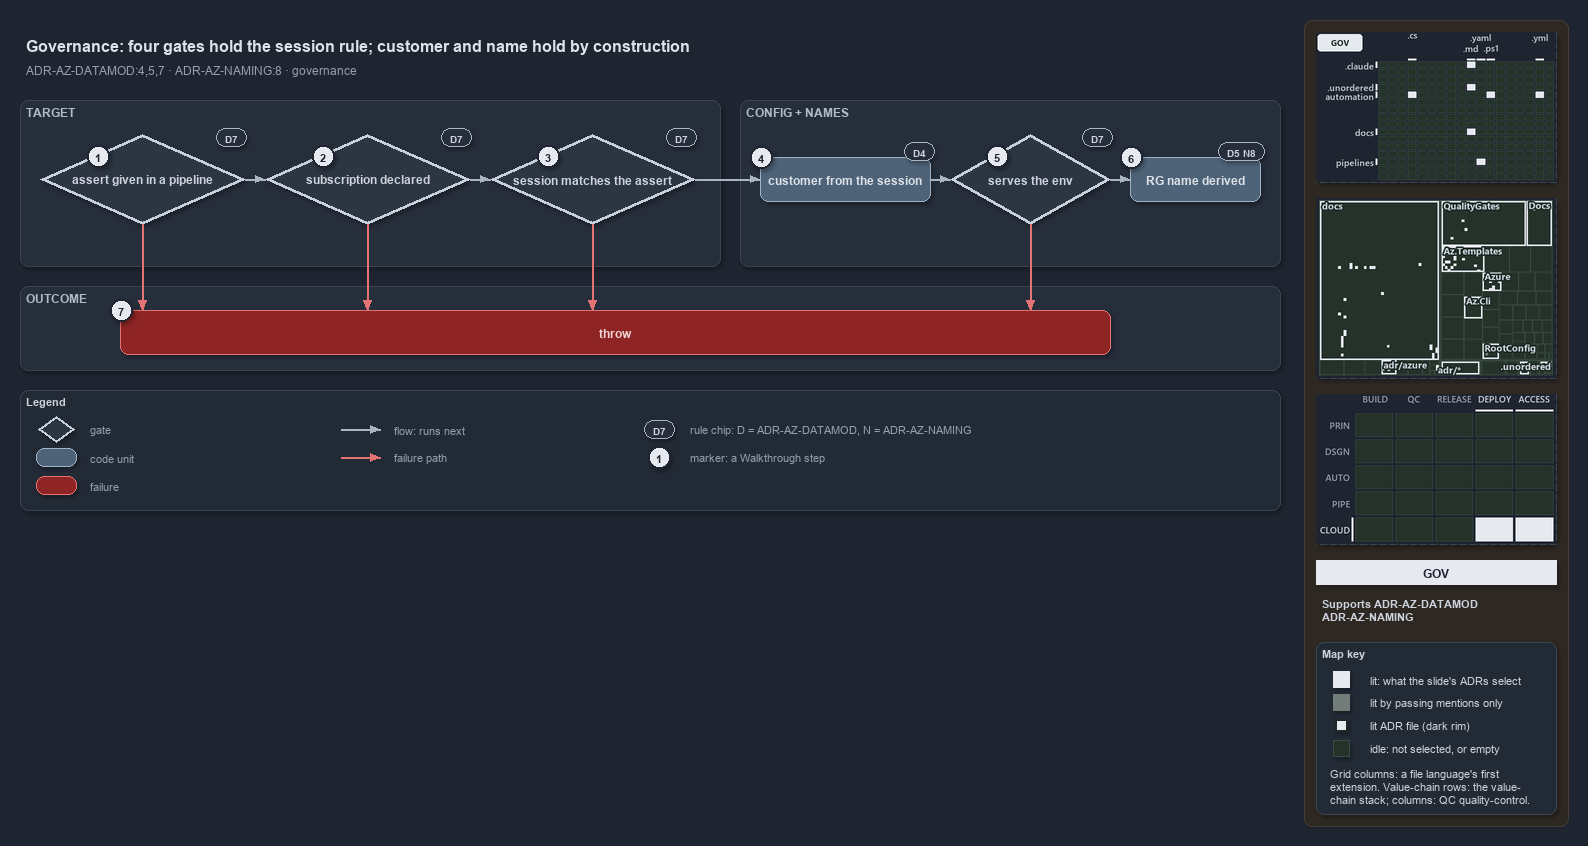

The diagram above was exported from draw.io. Its source (the exported page's mxGraphModel, read from the mxfile embedded in the PNG):
<mxGraphModel dx="1024" dy="768" grid="0" gridSize="10" guides="1" tooltips="1" connect="1" arrows="1" fold="1" page="1" pageScale="1" pageWidth="1572" pageHeight="640" background="#1E2430" math="0" shadow="1">
  <root>
    <mxCell id="0" />
    <mxCell id="1" parent="0" />
    <mxCell id="sidebar-bg" value="" style="rounded=1;arcSize=2;html=1;fillColor=#2E2823;strokeColor=#453C33;shadow=0;" vertex="1" parent="1">
      <mxGeometry x="1304" y="4" width="264" height="806" as="geometry" />
    </mxCell>
    <mxCell id="title" value="Governance: four gates hold the session rule; customer and name hold by construction" style="text;html=1;align=left;verticalAlign=middle;fontSize=16;fontStyle=1;fontColor=#DDE2E9;" vertex="1" parent="1">
      <mxGeometry x="20" y="14" width="1260" height="30" as="geometry" />
    </mxCell>
    <mxCell id="subtitle" value="ADR-AZ-DATAMOD:4,5,7 &amp;#183; ADR-AZ-NAMING:8 &amp;#183; governance" style="text;html=1;align=left;verticalAlign=middle;fontSize=12;fontColor=#949FAE;" vertex="1" parent="1">
      <mxGeometry x="20" y="44" width="1240" height="20" as="geometry" />
    </mxCell>
    <mxCell id="band-target" value="TARGET" style="rounded=1;html=1;arcSize=3;fillColor=#262E3B;strokeColor=#3A4555;verticalAlign=top;align=left;spacingLeft=8;fontStyle=1;fontSize=12;fontColor=#B0BAC7;" vertex="1" parent="1">
      <mxGeometry x="20" y="84" width="700" height="166" as="geometry" />
    </mxCell>
    <mxCell id="band-config" value="CONFIG + NAMES" style="rounded=1;html=1;arcSize=3;fillColor=#262E3B;strokeColor=#3A4555;verticalAlign=top;align=left;spacingLeft=8;fontStyle=1;fontSize=12;fontColor=#B0BAC7;" vertex="1" parent="1">
      <mxGeometry x="740" y="84" width="540" height="166" as="geometry" />
    </mxCell>
    <mxCell id="band-outcome" value="OUTCOME" style="rounded=1;html=1;arcSize=3;fillColor=#262E3B;strokeColor=#3A4555;verticalAlign=top;align=left;spacingLeft=8;fontStyle=1;fontSize=12;fontColor=#B0BAC7;" vertex="1" parent="1">
      <mxGeometry x="20" y="270" width="1260" height="84" as="geometry" />
    </mxCell>
    <mxCell id="g-assert-given" value="&lt;b&gt;assert given in a pipeline&lt;/b&gt;" style="rhombus;whiteSpace=wrap;html=1;fillColor=#2C3542;strokeColor=#C7D0DB;strokeWidth=3;fontColor=#CDD3DC;fontSize=12;" vertex="1" parent="1">
      <mxGeometry x="40" y="118" width="205" height="90" as="geometry" />
    </mxCell>
    <mxCell id="g-declared" value="&lt;b&gt;subscription declared&lt;/b&gt;" style="rhombus;whiteSpace=wrap;html=1;fillColor=#2C3542;strokeColor=#C7D0DB;strokeWidth=3;fontColor=#CDD3DC;fontSize=12;" vertex="1" parent="1">
      <mxGeometry x="265" y="118" width="205" height="90" as="geometry" />
    </mxCell>
    <mxCell id="g-matches" value="&lt;b&gt;session matches the assert&lt;/b&gt;" style="rhombus;whiteSpace=wrap;html=1;fillColor=#2C3542;strokeColor=#C7D0DB;strokeWidth=3;fontColor=#CDD3DC;fontSize=12;" vertex="1" parent="1">
      <mxGeometry x="490" y="118" width="205" height="90" as="geometry" />
    </mxCell>
    <mxCell id="g-customer" value="&lt;b&gt;customer from the session&lt;/b&gt;" style="rounded=1;whiteSpace=wrap;html=1;arcSize=20;fillColor=#4E6378;strokeColor=#9FB3C8;fontColor=#DDE2E9;fontSize=12;" vertex="1" parent="1">
      <mxGeometry x="760" y="141" width="170" height="44" as="geometry" />
    </mxCell>
    <mxCell id="g-serves" value="&lt;b&gt;serves the env&lt;/b&gt;" style="rhombus;whiteSpace=wrap;html=1;fillColor=#2C3542;strokeColor=#C7D0DB;strokeWidth=3;fontColor=#CDD3DC;fontSize=12;" vertex="1" parent="1">
      <mxGeometry x="950" y="118" width="160" height="90" as="geometry" />
    </mxCell>
    <mxCell id="g-rg" value="&lt;b&gt;RG name derived&lt;/b&gt;" style="rounded=1;whiteSpace=wrap;html=1;arcSize=20;fillColor=#4E6378;strokeColor=#9FB3C8;fontColor=#DDE2E9;fontSize=12;" vertex="1" parent="1">
      <mxGeometry x="1130" y="141" width="130" height="44" as="geometry" />
    </mxCell>
    <mxCell id="g-throw" value="&lt;b&gt;throw&lt;/b&gt;" style="rounded=1;whiteSpace=wrap;html=1;arcSize=20;fillColor=#8E2424;strokeColor=#E57373;fontColor=#EFD4D4;fontSize=12;" vertex="1" parent="1">
      <mxGeometry x="120" y="294" width="990" height="44" as="geometry" />
    </mxCell>
    <mxCell id="port-throw-1" value="" style="text;html=1;strokeColor=none;fillColor=none;" vertex="1" parent="1">
      <mxGeometry x="142" y="294" width="1" height="1" as="geometry" />
    </mxCell>
    <mxCell id="port-throw-2" value="" style="text;html=1;strokeColor=none;fillColor=none;" vertex="1" parent="1">
      <mxGeometry x="367" y="294" width="1" height="1" as="geometry" />
    </mxCell>
    <mxCell id="port-throw-3" value="" style="text;html=1;strokeColor=none;fillColor=none;" vertex="1" parent="1">
      <mxGeometry x="592" y="294" width="1" height="1" as="geometry" />
    </mxCell>
    <mxCell id="port-throw-4" value="" style="text;html=1;strokeColor=none;fillColor=none;" vertex="1" parent="1">
      <mxGeometry x="1030" y="294" width="1" height="1" as="geometry" />
    </mxCell>
    <mxCell id="e-given-declared" value="" style="edgeStyle=orthogonalEdgeStyle;rounded=1;html=1;fontSize=10;fontColor=#CDD3DC;endArrow=block;strokeColor=#AAB4C3;shadow=0;" edge="1" parent="1" source="g-assert-given" target="g-declared">
      <mxGeometry relative="1" as="geometry" />
    </mxCell>
    <mxCell id="e-declared-matches" value="" style="edgeStyle=orthogonalEdgeStyle;rounded=1;html=1;fontSize=10;fontColor=#CDD3DC;endArrow=block;strokeColor=#AAB4C3;shadow=0;" edge="1" parent="1" source="g-declared" target="g-matches">
      <mxGeometry relative="1" as="geometry" />
    </mxCell>
    <mxCell id="e-matches-customer" value="" style="edgeStyle=orthogonalEdgeStyle;rounded=1;html=1;fontSize=10;fontColor=#CDD3DC;endArrow=block;strokeColor=#AAB4C3;shadow=0;" edge="1" parent="1" source="g-matches" target="g-customer">
      <mxGeometry relative="1" as="geometry" />
    </mxCell>
    <mxCell id="e-customer-serves" value="" style="edgeStyle=orthogonalEdgeStyle;rounded=1;html=1;fontSize=10;fontColor=#CDD3DC;endArrow=block;strokeColor=#AAB4C3;shadow=0;" edge="1" parent="1" source="g-customer" target="g-serves">
      <mxGeometry relative="1" as="geometry" />
    </mxCell>
    <mxCell id="e-serves-rg" value="" style="edgeStyle=orthogonalEdgeStyle;rounded=1;html=1;fontSize=10;fontColor=#CDD3DC;endArrow=block;strokeColor=#AAB4C3;shadow=0;" edge="1" parent="1" source="g-serves" target="g-rg">
      <mxGeometry relative="1" as="geometry" />
    </mxCell>
    <mxCell id="e-given-throw" value="" style="edgeStyle=orthogonalEdgeStyle;rounded=1;html=1;fontSize=10;endArrow=block;strokeColor=#E57373;shadow=0;fontColor=#CDD3DC;" edge="1" parent="1" source="g-assert-given" target="port-throw-1">
      <mxGeometry relative="1" as="geometry" />
    </mxCell>
    <mxCell id="e-declared-throw" value="" style="edgeStyle=orthogonalEdgeStyle;rounded=1;html=1;fontSize=10;endArrow=block;strokeColor=#E57373;shadow=0;fontColor=#CDD3DC;" edge="1" parent="1" source="g-declared" target="port-throw-2">
      <mxGeometry relative="1" as="geometry" />
    </mxCell>
    <mxCell id="e-matches-throw" value="" style="edgeStyle=orthogonalEdgeStyle;rounded=1;html=1;fontSize=10;endArrow=block;strokeColor=#E57373;shadow=0;fontColor=#CDD3DC;" edge="1" parent="1" source="g-matches" target="port-throw-3">
      <mxGeometry relative="1" as="geometry" />
    </mxCell>
    <mxCell id="e-serves-throw" value="" style="edgeStyle=orthogonalEdgeStyle;rounded=1;html=1;fontSize=10;endArrow=block;strokeColor=#E57373;shadow=0;fontColor=#CDD3DC;" edge="1" parent="1" source="g-serves" target="port-throw-4">
      <mxGeometry relative="1" as="geometry" />
    </mxCell>
    <mxCell id="chip-given" value="D7" style="rounded=1;arcSize=50;whiteSpace=wrap;html=1;fillColor=#262E3B;strokeColor=#AAB4C3;fontColor=#CDD3DC;fontStyle=1;fontSize=10.5;" vertex="1" parent="1">
      <mxGeometry x="216" y="112" width="30" height="18" as="geometry" />
    </mxCell>
    <mxCell id="chip-declared" value="D7" style="rounded=1;arcSize=50;whiteSpace=wrap;html=1;fillColor=#262E3B;strokeColor=#AAB4C3;fontColor=#CDD3DC;fontStyle=1;fontSize=10.5;" vertex="1" parent="1">
      <mxGeometry x="441" y="112" width="30" height="18" as="geometry" />
    </mxCell>
    <mxCell id="chip-matches" value="D7" style="rounded=1;arcSize=50;whiteSpace=wrap;html=1;fillColor=#262E3B;strokeColor=#AAB4C3;fontColor=#CDD3DC;fontStyle=1;fontSize=10.5;" vertex="1" parent="1">
      <mxGeometry x="666" y="112" width="30" height="18" as="geometry" />
    </mxCell>
    <mxCell id="chip-customer" value="D4" style="rounded=1;arcSize=50;whiteSpace=wrap;html=1;fillColor=#262E3B;strokeColor=#AAB4C3;fontColor=#CDD3DC;fontStyle=1;fontSize=10.5;" vertex="1" parent="1">
      <mxGeometry x="904" y="126" width="30" height="18" as="geometry" />
    </mxCell>
    <mxCell id="chip-serves" value="D7" style="rounded=1;arcSize=50;whiteSpace=wrap;html=1;fillColor=#262E3B;strokeColor=#AAB4C3;fontColor=#CDD3DC;fontStyle=1;fontSize=10.5;" vertex="1" parent="1">
      <mxGeometry x="1082" y="112" width="30" height="18" as="geometry" />
    </mxCell>
    <mxCell id="chip-rg" value="D5 N8" style="rounded=1;arcSize=50;whiteSpace=wrap;html=1;fillColor=#262E3B;strokeColor=#AAB4C3;fontColor=#CDD3DC;fontStyle=1;fontSize=10.5;" vertex="1" parent="1">
      <mxGeometry x="1218" y="126" width="46" height="18" as="geometry" />
    </mxCell>
    <mxCell id="mark-1" value="1" style="ellipse;html=1;fillColor=#E6EAF0;strokeColor=#1E2430;strokeWidth=2;fontColor=#1E2430;fontStyle=1;fontSize=11;" vertex="1" parent="1">
      <mxGeometry x="87" y="129" width="22" height="22" as="geometry" />
    </mxCell>
    <mxCell id="mark-2" value="2" style="ellipse;html=1;fillColor=#E6EAF0;strokeColor=#1E2430;strokeWidth=2;fontColor=#1E2430;fontStyle=1;fontSize=11;" vertex="1" parent="1">
      <mxGeometry x="312" y="129" width="22" height="22" as="geometry" />
    </mxCell>
    <mxCell id="mark-3" value="3" style="ellipse;html=1;fillColor=#E6EAF0;strokeColor=#1E2430;strokeWidth=2;fontColor=#1E2430;fontStyle=1;fontSize=11;" vertex="1" parent="1">
      <mxGeometry x="537" y="129" width="22" height="22" as="geometry" />
    </mxCell>
    <mxCell id="mark-4" value="4" style="ellipse;html=1;fillColor=#E6EAF0;strokeColor=#1E2430;strokeWidth=2;fontColor=#1E2430;fontStyle=1;fontSize=11;" vertex="1" parent="1">
      <mxGeometry x="750" y="130" width="22" height="22" as="geometry" />
    </mxCell>
    <mxCell id="mark-5" value="5" style="ellipse;html=1;fillColor=#E6EAF0;strokeColor=#1E2430;strokeWidth=2;fontColor=#1E2430;fontStyle=1;fontSize=11;" vertex="1" parent="1">
      <mxGeometry x="986" y="129" width="22" height="22" as="geometry" />
    </mxCell>
    <mxCell id="mark-6" value="6" style="ellipse;html=1;fillColor=#E6EAF0;strokeColor=#1E2430;strokeWidth=2;fontColor=#1E2430;fontStyle=1;fontSize=11;" vertex="1" parent="1">
      <mxGeometry x="1120" y="130" width="22" height="22" as="geometry" />
    </mxCell>
    <mxCell id="mark-7" value="7" style="ellipse;html=1;fillColor=#E6EAF0;strokeColor=#1E2430;strokeWidth=2;fontColor=#1E2430;fontStyle=1;fontSize=11;" vertex="1" parent="1">
      <mxGeometry x="110" y="283" width="22" height="22" as="geometry" />
    </mxCell>
    <mxCell id="legend" value="&lt;b&gt;Legend&lt;/b&gt;" style="rounded=1;whiteSpace=wrap;html=1;arcSize=6;fillColor=#222A36;strokeColor=#3A4555;align=left;verticalAlign=top;spacing=8;fontSize=11;fontColor=#CDD3DC;" vertex="1" parent="1">
      <mxGeometry x="20" y="374" width="1260" height="120" as="geometry" />
    </mxCell>
    <mxCell id="lg-gate" value="" style="rhombus;html=1;fillColor=#2C3542;strokeColor=#C7D0DB;strokeWidth=2;fontColor=#CDD3DC;" vertex="1" parent="1">
      <mxGeometry x="38" y="400" width="36" height="26" as="geometry" />
    </mxCell>
    <mxCell id="lg-gate-t" value="gate" style="text;html=1;align=left;verticalAlign=middle;fontSize=11;fontColor=#949FAE;" vertex="1" parent="1">
      <mxGeometry x="84" y="403" width="200" height="20" as="geometry" />
    </mxCell>
    <mxCell id="lg-code" value="" style="rounded=1;html=1;arcSize=20;fillColor=#4E6378;strokeColor=#9FB3C8;" vertex="1" parent="1">
      <mxGeometry x="36" y="432" width="40" height="18" as="geometry" />
    </mxCell>
    <mxCell id="lg-code-t" value="code unit" style="text;html=1;align=left;verticalAlign=middle;fontSize=11;fontColor=#949FAE;" vertex="1" parent="1">
      <mxGeometry x="84" y="431" width="200" height="20" as="geometry" />
    </mxCell>
    <mxCell id="lg-failure" value="" style="rounded=1;html=1;arcSize=20;fillColor=#8E2424;strokeColor=#E57373;" vertex="1" parent="1">
      <mxGeometry x="36" y="460" width="40" height="18" as="geometry" />
    </mxCell>
    <mxCell id="lg-failure-t" value="failure" style="text;html=1;align=left;verticalAlign=middle;fontSize=11;fontColor=#949FAE;" vertex="1" parent="1">
      <mxGeometry x="84" y="459" width="200" height="20" as="geometry" />
    </mxCell>
    <mxCell id="lg-flow-a" value="" style="text;html=1;strokeColor=none;fillColor=none;" vertex="1" parent="1">
      <mxGeometry x="340" y="413" width="1" height="1" as="geometry" />
    </mxCell>
    <mxCell id="lg-flow-b" value="" style="text;html=1;strokeColor=none;fillColor=none;" vertex="1" parent="1">
      <mxGeometry x="380" y="413" width="1" height="1" as="geometry" />
    </mxCell>
    <mxCell id="lg-flow" value="" style="edgeStyle=orthogonalEdgeStyle;rounded=1;html=1;endArrow=block;strokeColor=#AAB4C3;shadow=0;fontColor=#CDD3DC;" edge="1" parent="1" source="lg-flow-a" target="lg-flow-b">
      <mxGeometry relative="1" as="geometry" />
    </mxCell>
    <mxCell id="lg-flow-t" value="flow: runs next" style="text;html=1;align=left;verticalAlign=middle;fontSize=11;fontColor=#949FAE;" vertex="1" parent="1">
      <mxGeometry x="388" y="403" width="220" height="20" as="geometry" />
    </mxCell>
    <mxCell id="lg-fail-a" value="" style="text;html=1;strokeColor=none;fillColor=none;" vertex="1" parent="1">
      <mxGeometry x="340" y="441" width="1" height="1" as="geometry" />
    </mxCell>
    <mxCell id="lg-fail-b" value="" style="text;html=1;strokeColor=none;fillColor=none;" vertex="1" parent="1">
      <mxGeometry x="380" y="441" width="1" height="1" as="geometry" />
    </mxCell>
    <mxCell id="lg-fail" value="" style="edgeStyle=orthogonalEdgeStyle;rounded=1;html=1;endArrow=block;strokeColor=#E57373;shadow=0;fontColor=#CDD3DC;" edge="1" parent="1" source="lg-fail-a" target="lg-fail-b">
      <mxGeometry relative="1" as="geometry" />
    </mxCell>
    <mxCell id="lg-fail-t" value="failure path" style="text;html=1;align=left;verticalAlign=middle;fontSize=11;fontColor=#949FAE;" vertex="1" parent="1">
      <mxGeometry x="388" y="431" width="200" height="20" as="geometry" />
    </mxCell>
    <mxCell id="lg-rule" value="D7" style="rounded=1;arcSize=50;whiteSpace=wrap;html=1;fillColor=#262E3B;strokeColor=#AAB4C3;fontColor=#CDD3DC;fontStyle=1;fontSize=10.5;" vertex="1" parent="1">
      <mxGeometry x="644" y="404" width="30" height="18" as="geometry" />
    </mxCell>
    <mxCell id="lg-rule-t" value="rule chip: D = ADR-AZ-DATAMOD, N = ADR-AZ-NAMING" style="text;html=1;align=left;verticalAlign=middle;fontSize=11;fontColor=#949FAE;" vertex="1" parent="1">
      <mxGeometry x="684" y="403" width="340" height="20" as="geometry" />
    </mxCell>
    <mxCell id="lg-mark" value="1" style="ellipse;html=1;fillColor=#E6EAF0;strokeColor=#1E2430;strokeWidth=2;fontColor=#1E2430;fontStyle=1;fontSize=11;" vertex="1" parent="1">
      <mxGeometry x="648" y="430" width="22" height="22" as="geometry" />
    </mxCell>
    <mxCell id="lg-mark-t" value="marker: a Walkthrough step" style="text;html=1;align=left;verticalAlign=middle;fontSize=11;fontColor=#949FAE;" vertex="1" parent="1">
      <mxGeometry x="684" y="431" width="220" height="20" as="geometry" />
    </mxCell>
    <mxCell id="minimap-grid" value="" style="shape=image;imageAspect=0;rounded=1;arcSize=4;whiteSpace=wrap;html=1;fillColor=#262E3B;strokeColor=#3A4555;dashed=1;fontColor=#949FAE;fontSize=11;image=data:image/png,(base64 omitted: 13164 chars);" vertex="1" parent="1">
      <mxGeometry x="1316" y="16" width="240" height="150" as="geometry" />
    </mxCell>
    <mxCell id="minimap-tree" value="" style="shape=image;imageAspect=0;rounded=1;arcSize=4;whiteSpace=wrap;html=1;fillColor=#262E3B;strokeColor=#3A4555;dashed=1;fontColor=#949FAE;fontSize=11;image=data:image/png,(base64 omitted: 26344 chars);" vertex="1" parent="1">
      <mxGeometry x="1316" y="182" width="240" height="180" as="geometry" />
    </mxCell>
    <mxCell id="minimap-chain" value="" style="shape=image;imageAspect=0;rounded=1;arcSize=4;whiteSpace=wrap;html=1;fillColor=#262E3B;strokeColor=#3A4555;dashed=1;fontColor=#949FAE;fontSize=11;image=data:image/png,(base64 omitted: 13548 chars);" vertex="1" parent="1">
      <mxGeometry x="1316" y="378" width="240" height="150" as="geometry" />
    </mxCell>
    <mxCell id="lens-badge" value="GOV" style="rounded=0;whiteSpace=wrap;html=1;align=center;verticalAlign=middle;fontSize=12;fontStyle=1;fontColor=#1E2430;fillColor=#E6EAF0;strokeColor=none;" vertex="1" parent="1">
      <mxGeometry x="1316" y="544" width="240" height="24" as="geometry" />
    </mxCell>
    <mxCell id="supports" value="&lt;b&gt;Supports&lt;/b&gt; ADR-AZ-DATAMOD&lt;br&gt;ADR-AZ-NAMING" style="text;html=1;whiteSpace=wrap;align=left;verticalAlign=top;fontSize=11;fontColor=#CDD3DC;" vertex="1" parent="1">
      <mxGeometry x="1316" y="576" width="240" height="38" as="geometry" />
    </mxCell>
    <mxCell id="mapkey" value="&lt;b&gt;Map key&lt;/b&gt;" style="rounded=1;arcSize=6;whiteSpace=wrap;html=1;align=left;verticalAlign=top;fontSize=11;fontColor=#CDD3DC;fillColor=#222A36;strokeColor=#3A4555;spacingLeft=8;spacingTop=2;" vertex="1" parent="1">
      <mxGeometry x="1316" y="626" width="240" height="172" as="geometry" />
    </mxCell>
    <mxCell id="mapkey-lit" value="" style="rounded=0;html=1;fillColor=#E6EAF0;strokeColor=#E6EAF0;" vertex="1" parent="1">
      <mxGeometry x="1333.0" y="655.0" width="16" height="16" as="geometry" />
    </mxCell>
    <mxCell id="mapkey-lit-text" value="lit: what the slide's ADRs select" style="text;html=1;align=left;verticalAlign=middle;fontSize=11;fontColor=#CDD3DC;" vertex="1" parent="1">
      <mxGeometry x="1364" y="653" width="184" height="20" as="geometry" />
    </mxCell>
    <mxCell id="mapkey-touched" value="" style="rounded=0;html=1;fillColor=#727C79;strokeColor=#727C79;" vertex="1" parent="1">
      <mxGeometry x="1333.0" y="678.0" width="16" height="16" as="geometry" />
    </mxCell>
    <mxCell id="mapkey-touched-text" value="lit by passing mentions only" style="text;html=1;align=left;verticalAlign=middle;fontSize=11;fontColor=#CDD3DC;" vertex="1" parent="1">
      <mxGeometry x="1364" y="676" width="184" height="20" as="geometry" />
    </mxCell>
    <mxCell id="mapkey-adr" value="" style="rounded=0;html=1;fillColor=#E6EAF0;strokeColor=#1C2A24;strokeWidth=2;" vertex="1" parent="1">
      <mxGeometry x="1335.0" y="703.0" width="12" height="12" as="geometry" />
    </mxCell>
    <mxCell id="mapkey-adr-text" value="lit ADR file (dark rim)" style="text;html=1;align=left;verticalAlign=middle;fontSize=11;fontColor=#CDD3DC;" vertex="1" parent="1">
      <mxGeometry x="1364" y="699" width="184" height="20" as="geometry" />
    </mxCell>
    <mxCell id="mapkey-idle" value="" style="rounded=0;html=1;fillColor=#243229;strokeColor=#3B4D43;" vertex="1" parent="1">
      <mxGeometry x="1333.0" y="724.0" width="16" height="16" as="geometry" />
    </mxCell>
    <mxCell id="mapkey-idle-text" value="idle: not selected, or empty" style="text;html=1;align=left;verticalAlign=middle;fontSize=11;fontColor=#CDD3DC;" vertex="1" parent="1">
      <mxGeometry x="1364" y="722" width="184" height="20" as="geometry" />
    </mxCell>
    <mxCell id="mapkey-codes" value="Grid columns: a file language's first&lt;br&gt;extension. Value-chain rows: the value-&lt;br&gt;chain stack; columns: QC quality-control." style="text;html=1;align=left;verticalAlign=top;whiteSpace=wrap;fontSize=11;fontColor=#CDD3DC;" vertex="1" parent="1">
      <mxGeometry x="1324" y="746" width="224" height="46" as="geometry" />
    </mxCell>
  </root>
</mxGraphModel>